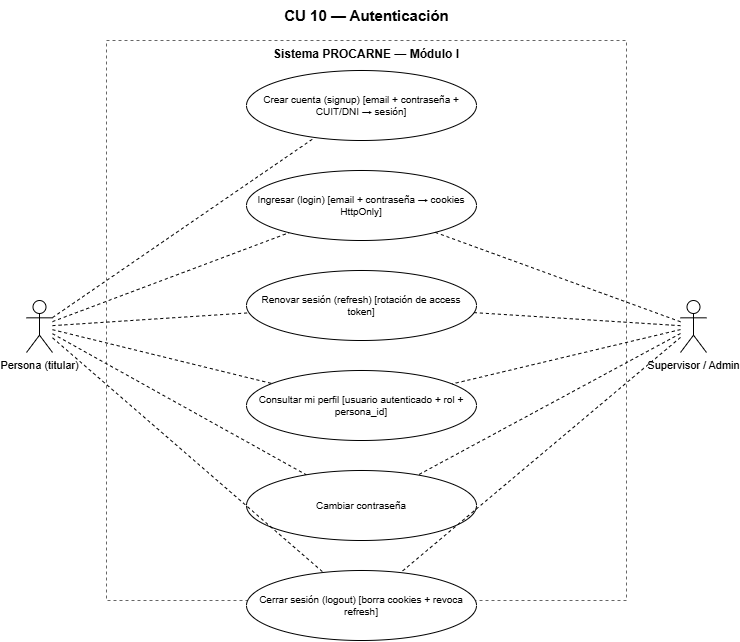

The diagram above was exported from draw.io. Its source (the exported page's mxGraphModel, read from the mxfile embedded in the PNG):
<mxGraphModel dx="1249" dy="682" grid="1" gridSize="10" guides="1" tooltips="1" connect="1" arrows="1" fold="1" page="1" pageScale="1" pageWidth="827" pageHeight="1169" math="0" shadow="0" adaptiveColors="auto">
  <root>
    <mxCell id="0" />
    <mxCell id="1" parent="0" />
    <mxCell id="titulo" parent="1" style="text;html=1;align=center;verticalAlign=middle;fontSize=15;fontStyle=1;" value="CU 10 — Autenticación" vertex="1">
      <mxGeometry height="30" width="520" x="120" y="10" as="geometry" />
    </mxCell>
    <mxCell id="sistema" parent="1" style="rounded=0;whiteSpace=wrap;html=1;verticalAlign=top;fillColor=none;strokeColor=#666666;dashed=1;fontSize=12;fontStyle=1;" value="Sistema PROCARNE — Módulo I" vertex="1">
      <mxGeometry height="560" width="520" x="120" y="50" as="geometry" />
    </mxCell>
    <mxCell id="cu_signup" parent="sistema" style="ellipse;whiteSpace=wrap;html=1;fontSize=10;" value="Crear cuenta (signup) [email + contraseña + CUIT/DNI → sesión]" vertex="1">
      <mxGeometry height="70" width="230" x="140" y="30" as="geometry" />
    </mxCell>
    <mxCell id="cu_login" parent="sistema" style="ellipse;whiteSpace=wrap;html=1;fontSize=10;" value="Ingresar (login) [email + contraseña → cookies HttpOnly]" vertex="1">
      <mxGeometry height="70" width="230" x="140" y="130" as="geometry" />
    </mxCell>
    <mxCell id="cu_refresh" parent="sistema" style="ellipse;whiteSpace=wrap;html=1;fontSize=10;" value="Renovar sesión (refresh) [rotación de access token]" vertex="1">
      <mxGeometry height="70" width="230" x="140" y="230" as="geometry" />
    </mxCell>
    <mxCell id="cu_me" parent="sistema" style="ellipse;whiteSpace=wrap;html=1;fontSize=10;" value="Consultar mi perfil [usuario autenticado + rol + persona_id]" vertex="1">
      <mxGeometry height="70" width="230" x="140" y="330" as="geometry" />
    </mxCell>
    <mxCell id="cu_change_pw" parent="sistema" style="ellipse;whiteSpace=wrap;html=1;fontSize=10;" value="Cambiar contraseña" vertex="1">
      <mxGeometry height="70" width="230" x="140" y="430" as="geometry" />
    </mxCell>
    <mxCell id="cu_logout" parent="sistema" style="ellipse;whiteSpace=wrap;html=1;fontSize=10;" value="Cerrar sesión (logout) [borra cookies + revoca refresh]" vertex="1">
      <mxGeometry height="70" width="230" x="140" y="530" as="geometry" />
    </mxCell>
    <mxCell id="actor_persona" parent="1" style="shape=umlActor;verticalLabelPosition=bottom;verticalAlign=top;html=1;outlineConnect=0;fontSize=11;" value="Persona (titular)" vertex="1">
      <mxGeometry height="52" width="26" x="40" y="310" as="geometry" />
    </mxCell>
    <mxCell id="actor_supervisor" parent="1" style="shape=umlActor;verticalLabelPosition=bottom;verticalAlign=top;html=1;outlineConnect=0;fontSize=11;" value="Supervisor / Admin" vertex="1">
      <mxGeometry height="52" width="26" x="694" y="310" as="geometry" />
    </mxCell>
    <mxCell id="e_p_cu_signup" edge="1" parent="1" source="actor_persona" style="endArrow=none;html=1;dashed=1;" target="cu_signup">
      <mxGeometry relative="1" as="geometry" />
    </mxCell>
    <mxCell id="e_p_cu_login" edge="1" parent="1" source="actor_persona" style="endArrow=none;html=1;dashed=1;" target="cu_login">
      <mxGeometry relative="1" as="geometry" />
    </mxCell>
    <mxCell id="e_s_cu_login" edge="1" parent="1" source="actor_supervisor" style="endArrow=none;html=1;dashed=1;" target="cu_login">
      <mxGeometry relative="1" as="geometry" />
    </mxCell>
    <mxCell id="e_p_cu_refresh" edge="1" parent="1" source="actor_persona" style="endArrow=none;html=1;dashed=1;" target="cu_refresh">
      <mxGeometry relative="1" as="geometry" />
    </mxCell>
    <mxCell id="e_s_cu_refresh" edge="1" parent="1" source="actor_supervisor" style="endArrow=none;html=1;dashed=1;" target="cu_refresh">
      <mxGeometry relative="1" as="geometry" />
    </mxCell>
    <mxCell id="e_p_cu_me" edge="1" parent="1" source="actor_persona" style="endArrow=none;html=1;dashed=1;" target="cu_me">
      <mxGeometry relative="1" as="geometry" />
    </mxCell>
    <mxCell id="e_s_cu_me" edge="1" parent="1" source="actor_supervisor" style="endArrow=none;html=1;dashed=1;" target="cu_me">
      <mxGeometry relative="1" as="geometry" />
    </mxCell>
    <mxCell id="e_p_cu_change_pw" edge="1" parent="1" source="actor_persona" style="endArrow=none;html=1;dashed=1;" target="cu_change_pw">
      <mxGeometry relative="1" as="geometry" />
    </mxCell>
    <mxCell id="e_s_cu_change_pw" edge="1" parent="1" source="actor_supervisor" style="endArrow=none;html=1;dashed=1;" target="cu_change_pw">
      <mxGeometry relative="1" as="geometry" />
    </mxCell>
    <mxCell id="e_p_cu_logout" edge="1" parent="1" source="actor_persona" style="endArrow=none;html=1;dashed=1;" target="cu_logout">
      <mxGeometry relative="1" as="geometry" />
    </mxCell>
    <mxCell id="e_s_cu_logout" edge="1" parent="1" source="actor_supervisor" style="endArrow=none;html=1;dashed=1;" target="cu_logout">
      <mxGeometry relative="1" as="geometry" />
    </mxCell>
  </root>
</mxGraphModel>